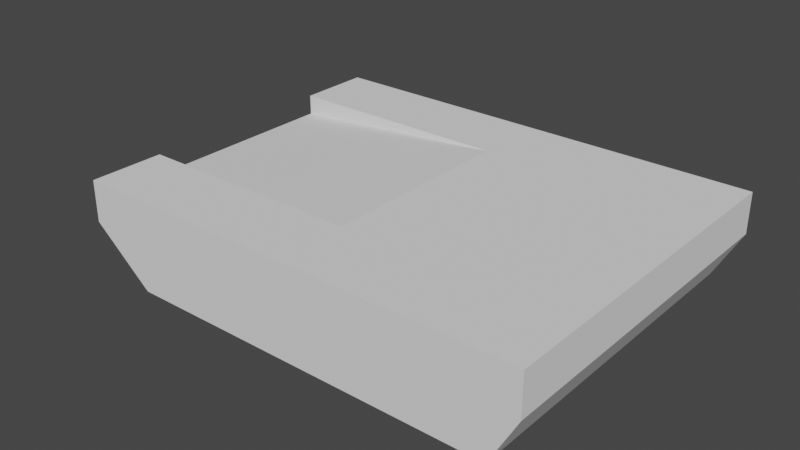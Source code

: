 # Source: Tank.blend  (saved by Blender 3.4.6; exported with 4.5.12 LTS)
import bpy
from mathutils import Matrix  # noqa: F401  (used for matrix-valued properties, if any)

bpy.ops.wm.read_factory_settings(use_empty=True)
scene = bpy.context.scene
scene.name = 'Scene'

# ---- world
world_world = bpy.data.worlds.new('World'); scene.world = world_world
world_world.use_nodes = True; world_world.node_tree.nodes.clear()
_N = world_world.node_tree.nodes; _L = world_world.node_tree.links
n0 = _N.new('ShaderNodeOutputWorld'); n0.name = 'World Output'; n0.location = (300, 300)
n1 = _N.new('ShaderNodeBackground'); n1.name = 'Background'; n1.location = (10, 300)
n1.inputs[0].default_value = (0.05088, 0.05088, 0.05088, 1.0)
_L.new(n1.outputs[0], n0.inputs[0])
n0.is_active_output = True
world_world.color = (0.05088, 0.05088, 0.05088)
world_world.use_sun_shadow = False
world_world.sun_shadow_jitter_overblur = 0.0

# ---- meshes
me_cube_003 = bpy.data.meshes.new('Cube.003')
me_cube_003.from_pydata([(0.1912, -0.1835, 0.0006695), (0.1912, -0.25, 0.1), (0.1912, 0.2204, 0.0006695), (0.1912, 0.25, 0.1), (0.0, 0.2204, 0.0006695), (0.0, 0.25, 0.1), (0.0, -0.1835, 0.0006695), (0.1912, 0.0, 0.0006695), (0.1912, 0.0, 0.1), (0.0, 0.0, 0.1), (0.0, 0.0, 0.0006695), (0.11, 0.25, 0.1), (0.11, -0.1835, 0.0006695), (0.11, 0.2204, 0.0006695), (0.11, -0.25, 0.1), (0.11, 0.0, 0.1), (0.11, 0.0, 0.0006695), (0.1912, 0.25, 0.05513), (0.1912, -0.25, 0.05513), (0.0, -0.25, 0.05513), (0.0, 0.25, 0.05513), (0.1912, 0.0, 0.05513), (0.11, -0.25, 0.05513), (0.11, 0.25, 0.05513), (0.1912, 0.25, 0.0781), (0.1912, -0.25, 0.0781), (0.0, -0.25, 0.0781), (0.0, 0.25, 0.0781), (0.1912, 0.0, 0.0781), (0.11, -0.25, 0.0781), (0.11, 0.25, 0.0781), (0.11, -0.125, 0.08959), (0.0, -0.125, 0.08959)], [], [(30, 11, 3, 24), (28, 8, 1, 25), (16, 7, 0, 12), (31, 15, 9, 32), (11, 5, 9, 15), (13, 2, 7, 16), (24, 3, 8, 28), (4, 13, 16, 10), (3, 11, 15, 8), (25, 1, 14, 29), (8, 15, 14, 1), (10, 16, 12, 6), (27, 5, 11, 30), (4, 20, 23, 13), (0, 18, 22, 12), (2, 17, 21, 7), (12, 22, 19, 6), (7, 21, 18, 0), (13, 23, 17, 2), (20, 27, 30, 23), (18, 25, 29, 22), (17, 24, 28, 21), (22, 29, 26, 19), (21, 28, 25, 18), (23, 30, 24, 17), (29, 31, 32, 26), (29, 14, 15, 31)])
_uv = me_cube_003.uv_layers.new(name='UVMap')
_uv.uv.foreach_set('vector', [0.5678, 0.4508, 0.625, 0.4508, 0.625, 0.5, 0.5678, 0.5, 0.5678, 0.625, 0.625, 0.625, 0.625, 0.75, 0.5678, 0.75, 0.3258, 0.625, 0.375, 0.625, 0.375, 0.75, 0.3258, 0.75, 0.621, 0.7121, 0.6742, 0.625, 0.75, 0.625, 0.6589, 0.75, 0.6742, 0.5, 0.75, 0.5, 0.75, 0.625, 0.6742, 0.625, 0.3258, 0.5, 0.375, 0.5, 0.375, 0.625, 0.3258, 0.625, 0.5678, 0.5, 0.625, 0.5, 0.625, 0.625, 0.5678, 0.625, 0.25, 0.5, 0.3258, 0.5, 0.3258, 0.625, 0.25, 0.625, 0.625, 0.5, 0.6742, 0.5, 0.6742, 0.625, 0.625, 0.625, 0.5678, 0.75, 0.625, 0.75, 0.625, 0.7992, 0.5678, 0.7992, 0.625, 0.625, 0.6742, 0.625, 0.6742, 0.75, 0.625, 0.75, 0.25, 0.625, 0.3258, 0.625, 0.3258, 0.75, 0.25, 0.75, 0.5678, 0.375, 0.625, 0.375, 0.625, 0.4508, 0.5678, 0.4508, 0.375, 0.375, 0.5106, 0.375, 0.5106, 0.4508, 0.375, 0.4508, 0.375, 0.75, 0.5106, 0.75, 0.5106, 0.7992, 0.375, 0.7992, 0.375, 0.5, 0.5106, 0.5, 0.5106, 0.625, 0.375, 0.625, 0.375, 0.7992, 0.5106, 0.7992, 0.5106, 0.875, 0.375, 0.875, 0.375, 0.625, 0.5106, 0.625, 0.5106, 0.75, 0.375, 0.75, 0.375, 0.4508, 0.5106, 0.4508, 0.5106, 0.5, 0.375, 0.5, 0.5106, 0.375, 0.5678, 0.375, 0.5678, 0.4508, 0.5106, 0.4508, 0.5106, 0.75, 0.5678, 0.75, 0.5678, 0.7992, 0.5106, 0.7992, 0.5106, 0.5, 0.5678, 0.5, 0.5678, 0.625, 0.5106, 0.625, 0.5106, 0.7992, 0.5678, 0.7992, 0.5678, 0.875, 0.5106, 0.875, 0.5106, 0.625, 0.5678, 0.625, 0.5678, 0.75, 0.5106, 0.75, 0.5106, 0.4508, 0.5678, 0.4508, 0.5678, 0.5, 0.5106, 0.5, 0.5678, 0.7992, 0.621, 0.7121, 0.6589, 0.75, 0.5678, 0.875, 0.5678, 0.7992, 0.625, 0.7992, 0.6742, 0.625, 0.621, 0.7121])
me_cube_003.update()
me_cube_004 = bpy.data.meshes.new('Cube.004')
me_cube_004.from_pydata([(0.0, 0.0, 0.001501), (0.0, 0.0, 0.05321), (0.08964, 0.0, 0.05321), (0.08964, 0.0, 0.001501), (0.08964, -0.08964, 0.001501), (0.08964, -0.08964, 0.0195), (0.08964, 0.08964, 0.001501), (0.08964, 0.08964, 0.05321), (0.0, 0.08964, 0.001501), (0.0, 0.08964, 0.05321), (0.0, -0.08964, 0.001501), (0.0, -0.08964, 0.0195), (0.08964, -0.04482, 0.0375), (0.08964, -0.04482, 0.001501), (0.0, -0.04482, 0.0375), (0.0, -0.04482, 0.001501), (0.018, 0.0, 0.05321), (0.018, 0.08964, 0.05321), (0.018, -0.08964, 0.001501), (0.018, 0.08964, 0.001501), (0.018, 0.0, 0.001501), (0.018, -0.08964, 0.0195), (0.018, -0.04482, 0.0375), (0.018, -0.04482, 0.001501), (0.018, -0.298, 0.0195), (0.0, -0.298, 0.0195), (0.0, -0.298, 0.0375), (0.0, -0.298, 0.001501), (0.018, -0.298, 0.001501), (0.018, -0.298, 0.0375)], [], [(19, 17, 7, 6), (13, 12, 5, 4), (6, 7, 2, 3), (23, 13, 4, 18), (19, 6, 3, 20), (11, 10, 27, 25), (22, 14, 26, 29), (17, 9, 1, 16), (16, 1, 14, 22), (20, 3, 13, 23), (3, 2, 12, 13), (0, 20, 23, 15), (2, 16, 22, 12), (7, 17, 16, 2), (4, 5, 21, 18), (12, 22, 21, 5), (8, 19, 20, 0), (15, 23, 18, 10), (8, 9, 17, 19), (29, 26, 25, 24), (28, 24, 25, 27), (10, 18, 28, 27), (18, 21, 24, 28), (14, 11, 25, 26), (21, 22, 29, 24)])
_uv = me_cube_004.uv_layers.new(name='UVMap')
_uv.uv.foreach_set('vector', [0.375, 0.4375, 0.625, 0.4375, 0.625, 0.5, 0.375, 0.5, 0.375, 0.6875, 0.625, 0.6875, 0.625, 0.75, 0.375, 0.75, 0.375, 0.5, 0.625, 0.5, 0.625, 0.625, 0.375, 0.625, 0.3125, 0.6875, 0.375, 0.6875, 0.375, 0.75, 0.3125, 0.75, 0.3125, 0.5, 0.375, 0.5, 0.375, 0.625, 0.3125, 0.625, 0.0, 0.0, 0.0, 0.0, 0.0, 0.0, 0.0, 0.0, 0.6875, 0.6875, 0.75, 0.6875, 0.75, 0.6875, 0.6875, 0.6875, 0.6875, 0.5, 0.75, 0.5, 0.75, 0.625, 0.6875, 0.625, 0.6875, 0.625, 0.75, 0.625, 0.75, 0.6875, 0.6875, 0.6875, 0.3125, 0.625, 0.375, 0.625, 0.375, 0.6875, 0.3125, 0.6875, 0.375, 0.625, 0.625, 0.625, 0.625, 0.6875, 0.375, 0.6875, 0.25, 0.625, 0.3125, 0.625, 0.3125, 0.6875, 0.25, 0.6875, 0.625, 0.625, 0.6875, 0.625, 0.6875, 0.6875, 0.625, 0.6875, 0.625, 0.5, 0.6875, 0.5, 0.6875, 0.625, 0.625, 0.625, 0.375, 0.75, 0.625, 0.75, 0.625, 0.8125, 0.375, 0.8125, 0.625, 0.6875, 0.6875, 0.6875, 0.6875, 0.75, 0.625, 0.75, 0.25, 0.5, 0.3125, 0.5, 0.3125, 0.625, 0.25, 0.625, 0.25, 0.6875, 0.3125, 0.6875, 0.3125, 0.75, 0.25, 0.75, 0.375, 0.375, 0.625, 0.375, 0.625, 0.4375, 0.375, 0.4375, 0.6875, 0.6875, 0.75, 0.6875, 0.75, 0.75, 0.6875, 0.75, 0.375, 0.8125, 0.625, 0.8125, 0.625, 0.875, 0.375, 0.875, 0.25, 0.75, 0.3125, 0.75, 0.3125, 0.75, 0.25, 0.75, 0.375, 0.8125, 0.625, 0.8125, 0.625, 0.8125, 0.375, 0.8125, 0.0, 0.0, 0.0, 0.0, 0.0, 0.0, 0.0, 0.0, 0.6875, 0.75, 0.6875, 0.6875, 0.6875, 0.6875, 0.6875, 0.75])
me_cube_004.update()

# ---- objects
ob_tank_body = bpy.data.objects.new('Tank Body', me_cube_003)
ob_tank_turret = bpy.data.objects.new('Tank Turret', me_cube_004)

# ---- transforms, parenting, visibility, modifiers, constraints
ob_tank_body.location = (0.0, 0.0, 0.0)
ob_tank_body.rotation_euler = (0.0, -0.0, -1.571)
_m = ob_tank_body.modifiers.new('Mirror', 'MIRROR')
_m.use_clip = True
ob_tank_turret.location = (0.0, 0.0, 0.0)
ob_tank_turret.rotation_euler = (0.0, -0.0, -1.571)
_m = ob_tank_turret.modifiers.new('Mirror', 'MIRROR')

# ---- collection membership
scene.collection.objects.link(ob_tank_body)
scene.collection.objects.link(ob_tank_turret)

# ---- scene / render settings (as saved in the file)
scene.frame_start = 1; scene.frame_end = 250; scene.frame_set(1)
scene.render.engine = 'BLENDER_EEVEE_NEXT'
scene.cycles.sampling_pattern = 'TABULATED_SOBOL'
scene.cycles.use_light_tree = False
scene.view_settings.view_transform = 'Filmic'
bpy.context.view_layer.update()

# ---- added for rendering (the .blend has no active camera and no usable light): camera, sun
cam_auto = bpy.data.cameras.new('AutoCamera')
cam_auto.lens = 50.0
cam_auto.sensor_width = 36.0
cam_auto.clip_end = 1000.0
ob_auto_camera = bpy.data.objects.new('AutoCamera', cam_auto)
scene.collection.objects.link(ob_auto_camera)
ob_auto_camera.location = (0.601023, -0.75001, 0.550342)
ob_auto_camera.rotation_euler = (1.09748, -7.21219e-08, 0.694738)
scene.camera = ob_auto_camera
light_auto_sun = bpy.data.lights.new('AutoSun', 'SUN')
light_auto_sun.energy = 3.0
light_auto_sun.angle = 0.0523599
ob_auto_sun = bpy.data.objects.new('AutoSun', light_auto_sun)
scene.collection.objects.link(ob_auto_sun)
ob_auto_sun.rotation_euler = (0.872665, 0.174533, 0.523599)
bpy.context.view_layer.update()
